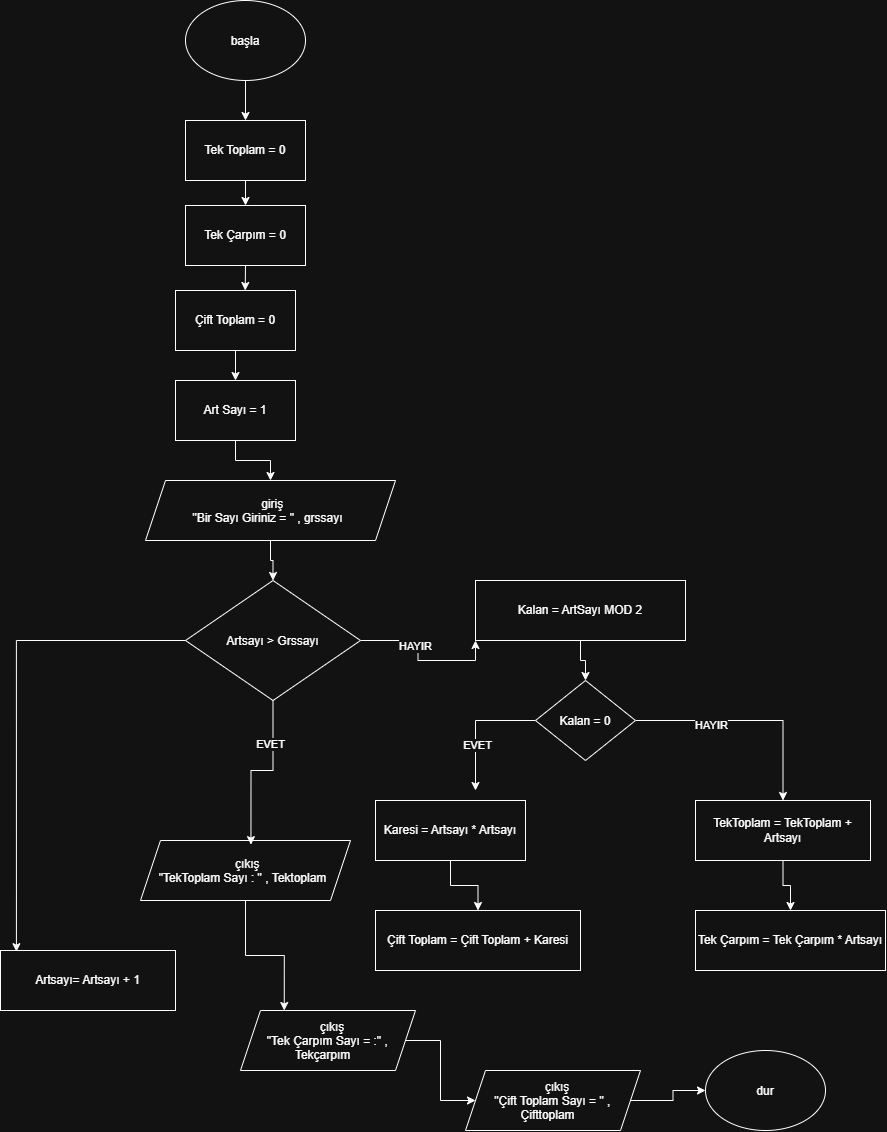

The diagram above was exported from draw.io. Its source (the exported page's mxGraphModel, read from the mxfile embedded in the PNG):
<mxGraphModel dx="2973" dy="1098" grid="1" gridSize="10" guides="1" tooltips="1" connect="1" arrows="1" fold="1" page="1" pageScale="1" pageWidth="827" pageHeight="1169" math="0" shadow="0">
  <root>
    <mxCell id="0" />
    <mxCell id="1" parent="0" />
    <mxCell id="CLVYjEcimNjlYaDnn3a9-9" edge="1" parent="1" source="CLVYjEcimNjlYaDnn3a9-1" style="edgeStyle=orthogonalEdgeStyle;rounded=0;orthogonalLoop=1;jettySize=auto;html=1;defaultLabelBackgroundColor=page;" target="CLVYjEcimNjlYaDnn3a9-2" value="">
      <mxGeometry relative="1" as="geometry" />
    </mxCell>
    <mxCell id="CLVYjEcimNjlYaDnn3a9-1" parent="1" style="ellipse;whiteSpace=wrap;html=1;shapeInside=1;" value="başla" vertex="1">
      <mxGeometry height="80" width="120" x="110" y="30" as="geometry" />
    </mxCell>
    <mxCell id="CLVYjEcimNjlYaDnn3a9-10" edge="1" parent="1" source="CLVYjEcimNjlYaDnn3a9-2" style="edgeStyle=orthogonalEdgeStyle;rounded=0;orthogonalLoop=1;jettySize=auto;html=1;defaultLabelBackgroundColor=page;" target="CLVYjEcimNjlYaDnn3a9-4" value="">
      <mxGeometry relative="1" as="geometry" />
    </mxCell>
    <mxCell id="CLVYjEcimNjlYaDnn3a9-2" parent="1" style="rounded=0;whiteSpace=wrap;html=1;" value="Tek Toplam = 0" vertex="1">
      <mxGeometry height="60" width="120" x="110" y="150" as="geometry" />
    </mxCell>
    <mxCell id="CLVYjEcimNjlYaDnn3a9-14" edge="1" parent="1" source="CLVYjEcimNjlYaDnn3a9-3" style="edgeStyle=orthogonalEdgeStyle;rounded=0;orthogonalLoop=1;jettySize=auto;html=1;defaultLabelBackgroundColor=page;" target="CLVYjEcimNjlYaDnn3a9-5" value="">
      <mxGeometry relative="1" as="geometry" />
    </mxCell>
    <mxCell id="CLVYjEcimNjlYaDnn3a9-3" parent="1" style="rounded=0;whiteSpace=wrap;html=1;" value="Çift Toplam = 0" vertex="1">
      <mxGeometry height="60" width="120" x="100" y="320" as="geometry" />
    </mxCell>
    <mxCell id="CLVYjEcimNjlYaDnn3a9-4" parent="1" style="rounded=0;whiteSpace=wrap;html=1;" value="Tek Çarpım = 0" vertex="1">
      <mxGeometry height="60" width="120" x="110" y="235" as="geometry" />
    </mxCell>
    <mxCell id="CLVYjEcimNjlYaDnn3a9-15" edge="1" parent="1" source="CLVYjEcimNjlYaDnn3a9-5" style="edgeStyle=orthogonalEdgeStyle;rounded=0;orthogonalLoop=1;jettySize=auto;html=1;defaultLabelBackgroundColor=page;" target="CLVYjEcimNjlYaDnn3a9-6" value="">
      <mxGeometry relative="1" as="geometry" />
    </mxCell>
    <mxCell id="CLVYjEcimNjlYaDnn3a9-5" parent="1" style="rounded=0;whiteSpace=wrap;html=1;" value="Art Sayı = 1" vertex="1">
      <mxGeometry height="60" width="120" x="100" y="410" as="geometry" />
    </mxCell>
    <mxCell id="CLVYjEcimNjlYaDnn3a9-16" edge="1" parent="1" source="CLVYjEcimNjlYaDnn3a9-6" style="edgeStyle=orthogonalEdgeStyle;rounded=0;orthogonalLoop=1;jettySize=auto;html=1;defaultLabelBackgroundColor=page;" target="CLVYjEcimNjlYaDnn3a9-7" value="">
      <mxGeometry relative="1" as="geometry" />
    </mxCell>
    <mxCell id="CLVYjEcimNjlYaDnn3a9-6" parent="1" style="shape=parallelogram;perimeter=parallelogramPerimeter;whiteSpace=wrap;html=1;shapeInside=1;fixedSize=1;" value="giriş&lt;div&gt;&quot;Bir Sayı Giriniz = &quot; , grssayı&lt;/div&gt;" vertex="1">
      <mxGeometry height="60" width="250" x="70" y="510" as="geometry" />
    </mxCell>
    <mxCell id="CLVYjEcimNjlYaDnn3a9-36" edge="1" parent="1" source="CLVYjEcimNjlYaDnn3a9-7" style="edgeStyle=orthogonalEdgeStyle;rounded=0;orthogonalLoop=1;jettySize=auto;html=1;entryX=0;entryY=1;entryDx=0;entryDy=0;defaultLabelBackgroundColor=page;" target="CLVYjEcimNjlYaDnn3a9-17">
      <mxGeometry relative="1" as="geometry" />
    </mxCell>
    <mxCell id="CLVYjEcimNjlYaDnn3a9-37" connectable="0" parent="CLVYjEcimNjlYaDnn3a9-36" style="edgeLabel;html=1;align=center;verticalAlign=middle;resizable=0;points=[];inheritText=1;defaultLabelBackgroundColor=page;" value="HAYIR" vertex="1">
      <mxGeometry relative="1" x="-0.1844" y="-3" as="geometry">
        <mxPoint as="offset" />
      </mxGeometry>
    </mxCell>
    <mxCell id="CLVYjEcimNjlYaDnn3a9-7" parent="1" style="rhombus;whiteSpace=wrap;html=1;shapeInside=1;" value="Artsayı &amp;gt; Grssayı" vertex="1">
      <mxGeometry height="120" width="175" x="110" y="610" as="geometry" />
    </mxCell>
    <mxCell id="CLVYjEcimNjlYaDnn3a9-13" edge="1" parent="1" source="CLVYjEcimNjlYaDnn3a9-4" style="edgeStyle=orthogonalEdgeStyle;rounded=0;orthogonalLoop=1;jettySize=auto;html=1;exitX=0.5;exitY=1;exitDx=0;exitDy=0;entryX=0.581;entryY=0;entryDx=0;entryDy=0;entryPerimeter=0;defaultLabelBackgroundColor=page;" target="CLVYjEcimNjlYaDnn3a9-3">
      <mxGeometry relative="1" as="geometry" />
    </mxCell>
    <mxCell id="CLVYjEcimNjlYaDnn3a9-22" edge="1" parent="1" source="CLVYjEcimNjlYaDnn3a9-17" style="edgeStyle=orthogonalEdgeStyle;rounded=0;orthogonalLoop=1;jettySize=auto;html=1;defaultLabelBackgroundColor=page;" target="CLVYjEcimNjlYaDnn3a9-18" value="">
      <mxGeometry relative="1" as="geometry" />
    </mxCell>
    <mxCell id="CLVYjEcimNjlYaDnn3a9-17" parent="1" style="rounded=0;whiteSpace=wrap;html=1;" value="Kalan = ArtSayı MOD 2" vertex="1">
      <mxGeometry height="60" width="210" x="400" y="610" as="geometry" />
    </mxCell>
    <mxCell id="CLVYjEcimNjlYaDnn3a9-23" edge="1" parent="1" source="CLVYjEcimNjlYaDnn3a9-18" style="edgeStyle=orthogonalEdgeStyle;rounded=0;orthogonalLoop=1;jettySize=auto;html=1;defaultLabelBackgroundColor=page;">
      <mxGeometry relative="1" as="geometry">
        <mxPoint x="400" y="820" as="targetPoint" />
      </mxGeometry>
    </mxCell>
    <mxCell id="CLVYjEcimNjlYaDnn3a9-38" connectable="0" parent="CLVYjEcimNjlYaDnn3a9-23" style="edgeLabel;html=1;align=center;verticalAlign=middle;resizable=0;points=[];inheritText=1;defaultLabelBackgroundColor=page;" value="EVET" vertex="1">
      <mxGeometry relative="1" x="0.2963" y="1" as="geometry">
        <mxPoint as="offset" />
      </mxGeometry>
    </mxCell>
    <mxCell id="CLVYjEcimNjlYaDnn3a9-24" edge="1" parent="1" source="CLVYjEcimNjlYaDnn3a9-18" style="edgeStyle=orthogonalEdgeStyle;rounded=0;orthogonalLoop=1;jettySize=auto;html=1;entryX=0.5;entryY=0;entryDx=0;entryDy=0;defaultLabelBackgroundColor=page;" target="CLVYjEcimNjlYaDnn3a9-20">
      <mxGeometry relative="1" as="geometry" />
    </mxCell>
    <mxCell id="CLVYjEcimNjlYaDnn3a9-39" connectable="0" parent="CLVYjEcimNjlYaDnn3a9-24" style="edgeLabel;html=1;align=center;verticalAlign=middle;resizable=0;points=[];inheritText=1;defaultLabelBackgroundColor=page;" value="HAYIR" vertex="1">
      <mxGeometry relative="1" x="-0.3375" y="-4" as="geometry">
        <mxPoint as="offset" />
      </mxGeometry>
    </mxCell>
    <mxCell id="CLVYjEcimNjlYaDnn3a9-18" parent="1" style="rhombus;whiteSpace=wrap;html=1;shapeInside=1;" value="Kalan = 0" vertex="1">
      <mxGeometry height="80" width="100" x="460" y="710" as="geometry" />
    </mxCell>
    <mxCell id="CLVYjEcimNjlYaDnn3a9-25" edge="1" parent="1" source="CLVYjEcimNjlYaDnn3a9-19" style="edgeStyle=orthogonalEdgeStyle;rounded=0;orthogonalLoop=1;jettySize=auto;html=1;defaultLabelBackgroundColor=page;" target="CLVYjEcimNjlYaDnn3a9-21" value="">
      <mxGeometry relative="1" as="geometry" />
    </mxCell>
    <mxCell id="CLVYjEcimNjlYaDnn3a9-19" parent="1" style="rounded=0;whiteSpace=wrap;html=1;" value="Karesi = Artsayı * Artsayı" vertex="1">
      <mxGeometry height="60" width="150" x="300" y="830" as="geometry" />
    </mxCell>
    <mxCell id="CLVYjEcimNjlYaDnn3a9-27" edge="1" parent="1" source="CLVYjEcimNjlYaDnn3a9-20" style="edgeStyle=orthogonalEdgeStyle;rounded=0;orthogonalLoop=1;jettySize=auto;html=1;defaultLabelBackgroundColor=page;" target="CLVYjEcimNjlYaDnn3a9-26" value="">
      <mxGeometry relative="1" as="geometry" />
    </mxCell>
    <mxCell id="CLVYjEcimNjlYaDnn3a9-20" parent="1" style="rounded=0;whiteSpace=wrap;html=1;" value="TekToplam = TekToplam + Artsayı" vertex="1">
      <mxGeometry height="60" width="175" x="620" y="830" as="geometry" />
    </mxCell>
    <mxCell id="CLVYjEcimNjlYaDnn3a9-21" parent="1" style="rounded=0;whiteSpace=wrap;html=1;" value="Çift Toplam = Çift Toplam + Karesi" vertex="1">
      <mxGeometry height="60" width="205" x="300" y="940" as="geometry" />
    </mxCell>
    <mxCell id="CLVYjEcimNjlYaDnn3a9-26" parent="1" style="rounded=0;whiteSpace=wrap;html=1;" value="Tek Çarpım = Tek Çarpım * Artsayı" vertex="1">
      <mxGeometry height="60" width="190" x="620" y="940" as="geometry" />
    </mxCell>
    <mxCell id="CLVYjEcimNjlYaDnn3a9-28" parent="1" style="rounded=0;whiteSpace=wrap;html=1;" value="Artsayı= Artsayı + 1" vertex="1">
      <mxGeometry height="60" width="175" x="-75" y="980" as="geometry" />
    </mxCell>
    <mxCell id="CLVYjEcimNjlYaDnn3a9-41" edge="1" parent="1" source="CLVYjEcimNjlYaDnn3a9-29" style="edgeStyle=orthogonalEdgeStyle;rounded=0;orthogonalLoop=1;jettySize=auto;html=1;entryX=0.25;entryY=0;entryDx=0;entryDy=0;defaultLabelBackgroundColor=page;" target="CLVYjEcimNjlYaDnn3a9-40">
      <mxGeometry relative="1" as="geometry" />
    </mxCell>
    <mxCell id="CLVYjEcimNjlYaDnn3a9-29" parent="1" style="shape=parallelogram;perimeter=parallelogramPerimeter;whiteSpace=wrap;html=1;shapeInside=1;fixedSize=1;" value="çıkış&lt;div&gt;&quot;TekToplam Sayı : &quot; , Tektoplam&lt;/div&gt;" vertex="1">
      <mxGeometry height="60" width="210" x="65" y="870" as="geometry" />
    </mxCell>
    <mxCell id="CLVYjEcimNjlYaDnn3a9-30" edge="1" parent="1" source="CLVYjEcimNjlYaDnn3a9-7" style="edgeStyle=orthogonalEdgeStyle;rounded=0;orthogonalLoop=1;jettySize=auto;html=1;entryX=0.526;entryY=0.069;entryDx=0;entryDy=0;entryPerimeter=0;defaultLabelBackgroundColor=page;" target="CLVYjEcimNjlYaDnn3a9-29">
      <mxGeometry relative="1" as="geometry" />
    </mxCell>
    <mxCell id="CLVYjEcimNjlYaDnn3a9-35" connectable="0" parent="CLVYjEcimNjlYaDnn3a9-30" style="edgeLabel;html=1;align=center;verticalAlign=middle;resizable=0;points=[];inheritText=1;defaultLabelBackgroundColor=page;" value="EVET" vertex="1">
      <mxGeometry relative="1" x="-0.4846" y="-3" as="geometry">
        <mxPoint as="offset" />
      </mxGeometry>
    </mxCell>
    <mxCell id="CLVYjEcimNjlYaDnn3a9-34" edge="1" parent="1" source="CLVYjEcimNjlYaDnn3a9-7" style="edgeStyle=orthogonalEdgeStyle;rounded=0;orthogonalLoop=1;jettySize=auto;html=1;entryX=0.091;entryY=0.02;entryDx=0;entryDy=0;entryPerimeter=0;defaultLabelBackgroundColor=page;" target="CLVYjEcimNjlYaDnn3a9-28">
      <mxGeometry relative="1" as="geometry" />
    </mxCell>
    <mxCell id="CLVYjEcimNjlYaDnn3a9-43" edge="1" parent="1" source="CLVYjEcimNjlYaDnn3a9-40" style="edgeStyle=orthogonalEdgeStyle;rounded=0;orthogonalLoop=1;jettySize=auto;html=1;defaultLabelBackgroundColor=page;" target="CLVYjEcimNjlYaDnn3a9-42">
      <mxGeometry relative="1" as="geometry" />
    </mxCell>
    <mxCell id="CLVYjEcimNjlYaDnn3a9-40" parent="1" style="shape=parallelogram;perimeter=parallelogramPerimeter;whiteSpace=wrap;html=1;shapeInside=1;fixedSize=1;" value="çıkış&lt;div&gt;&quot;Tek Çarpım Sayı = :&quot; , Tekçarpım&lt;/div&gt;" vertex="1">
      <mxGeometry height="60" width="175" x="165" y="1040" as="geometry" />
    </mxCell>
    <mxCell id="CLVYjEcimNjlYaDnn3a9-46" edge="1" parent="1" source="CLVYjEcimNjlYaDnn3a9-42" style="edgeStyle=orthogonalEdgeStyle;rounded=0;orthogonalLoop=1;jettySize=auto;html=1;defaultLabelBackgroundColor=page;" target="CLVYjEcimNjlYaDnn3a9-45" value="">
      <mxGeometry relative="1" as="geometry" />
    </mxCell>
    <mxCell id="CLVYjEcimNjlYaDnn3a9-42" parent="1" style="shape=parallelogram;perimeter=parallelogramPerimeter;whiteSpace=wrap;html=1;shapeInside=1;fixedSize=1;" value="çıkış&lt;div&gt;&quot;Çift Toplam Sayı = &quot; , Çifttoplam&lt;/div&gt;" vertex="1">
      <mxGeometry height="60" width="175" x="390" y="1100" as="geometry" />
    </mxCell>
    <mxCell id="CLVYjEcimNjlYaDnn3a9-45" parent="1" style="ellipse;whiteSpace=wrap;html=1;shapeInside=1;" value="dur" vertex="1">
      <mxGeometry height="80" width="120" x="630" y="1080" as="geometry" />
    </mxCell>
  </root>
</mxGraphModel>